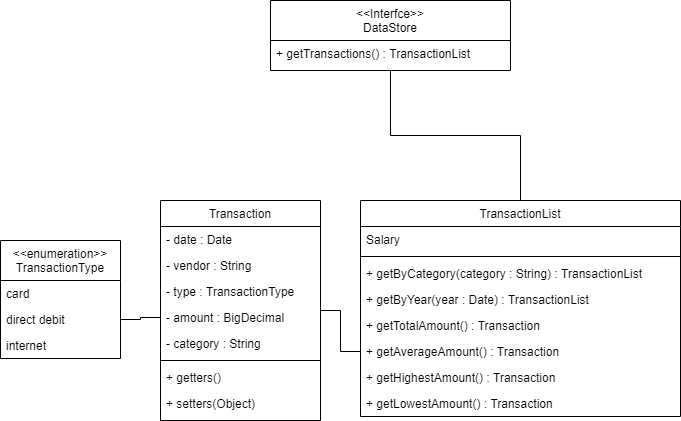

The diagram above was exported from draw.io. Its source (the exported page's mxGraphModel, read from the mxfile embedded in the PNG):
<mxGraphModel dx="870" dy="1340" grid="1" gridSize="10" guides="1" tooltips="1" connect="1" arrows="1" fold="1" page="1" pageScale="1" pageWidth="827" pageHeight="1169" math="0" shadow="0">
  <root>
    <mxCell id="WIyWlLk6GJQsqaUBKTNV-0" />
    <mxCell id="WIyWlLk6GJQsqaUBKTNV-1" parent="WIyWlLk6GJQsqaUBKTNV-0" />
    <mxCell id="zkfFHV4jXpPFQw0GAbJ--0" value="&lt;&lt;Interfce&gt;&gt;&#10;DataStore" style="swimlane;fontStyle=0;align=center;verticalAlign=top;childLayout=stackLayout;horizontal=1;startSize=40;horizontalStack=0;resizeParent=1;resizeLast=0;collapsible=1;marginBottom=0;rounded=0;shadow=0;strokeWidth=1;" parent="WIyWlLk6GJQsqaUBKTNV-1" vertex="1">
      <mxGeometry x="310" y="120" width="240" height="70" as="geometry">
        <mxRectangle x="230" y="140" width="160" height="26" as="alternateBounds" />
      </mxGeometry>
    </mxCell>
    <mxCell id="zkfFHV4jXpPFQw0GAbJ--5" value="+ getTransactions() : TransactionList" style="text;align=left;verticalAlign=top;spacingLeft=4;spacingRight=4;overflow=hidden;rotatable=0;points=[[0,0.5],[1,0.5]];portConstraint=eastwest;" parent="zkfFHV4jXpPFQw0GAbJ--0" vertex="1">
      <mxGeometry y="40" width="240" height="26" as="geometry" />
    </mxCell>
    <mxCell id="zkfFHV4jXpPFQw0GAbJ--6" value="Transaction" style="swimlane;fontStyle=0;align=center;verticalAlign=top;childLayout=stackLayout;horizontal=1;startSize=26;horizontalStack=0;resizeParent=1;resizeLast=0;collapsible=1;marginBottom=0;rounded=0;shadow=0;strokeWidth=1;" parent="WIyWlLk6GJQsqaUBKTNV-1" vertex="1">
      <mxGeometry x="200" y="320" width="160" height="220" as="geometry">
        <mxRectangle x="130" y="380" width="160" height="26" as="alternateBounds" />
      </mxGeometry>
    </mxCell>
    <mxCell id="zkfFHV4jXpPFQw0GAbJ--7" value="- date : Date" style="text;align=left;verticalAlign=top;spacingLeft=4;spacingRight=4;overflow=hidden;rotatable=0;points=[[0,0.5],[1,0.5]];portConstraint=eastwest;" parent="zkfFHV4jXpPFQw0GAbJ--6" vertex="1">
      <mxGeometry y="26" width="160" height="26" as="geometry" />
    </mxCell>
    <mxCell id="zkfFHV4jXpPFQw0GAbJ--8" value="- vendor : String" style="text;align=left;verticalAlign=top;spacingLeft=4;spacingRight=4;overflow=hidden;rotatable=0;points=[[0,0.5],[1,0.5]];portConstraint=eastwest;rounded=0;shadow=0;html=0;" parent="zkfFHV4jXpPFQw0GAbJ--6" vertex="1">
      <mxGeometry y="52" width="160" height="26" as="geometry" />
    </mxCell>
    <mxCell id="8mPLua9Dz32r6-55coU8-0" value="- type : TransactionType" style="text;align=left;verticalAlign=top;spacingLeft=4;spacingRight=4;overflow=hidden;rotatable=0;points=[[0,0.5],[1,0.5]];portConstraint=eastwest;rounded=0;shadow=0;html=0;" vertex="1" parent="zkfFHV4jXpPFQw0GAbJ--6">
      <mxGeometry y="78" width="160" height="26" as="geometry" />
    </mxCell>
    <mxCell id="8mPLua9Dz32r6-55coU8-1" value="- amount : BigDecimal" style="text;align=left;verticalAlign=top;spacingLeft=4;spacingRight=4;overflow=hidden;rotatable=0;points=[[0,0.5],[1,0.5]];portConstraint=eastwest;rounded=0;shadow=0;html=0;" vertex="1" parent="zkfFHV4jXpPFQw0GAbJ--6">
      <mxGeometry y="104" width="160" height="26" as="geometry" />
    </mxCell>
    <mxCell id="8mPLua9Dz32r6-55coU8-2" value="- category : String" style="text;align=left;verticalAlign=top;spacingLeft=4;spacingRight=4;overflow=hidden;rotatable=0;points=[[0,0.5],[1,0.5]];portConstraint=eastwest;rounded=0;shadow=0;html=0;" vertex="1" parent="zkfFHV4jXpPFQw0GAbJ--6">
      <mxGeometry y="130" width="160" height="26" as="geometry" />
    </mxCell>
    <mxCell id="zkfFHV4jXpPFQw0GAbJ--9" value="" style="line;html=1;strokeWidth=1;align=left;verticalAlign=middle;spacingTop=-1;spacingLeft=3;spacingRight=3;rotatable=0;labelPosition=right;points=[];portConstraint=eastwest;" parent="zkfFHV4jXpPFQw0GAbJ--6" vertex="1">
      <mxGeometry y="156" width="160" height="8" as="geometry" />
    </mxCell>
    <mxCell id="zkfFHV4jXpPFQw0GAbJ--11" value="+ getters()" style="text;align=left;verticalAlign=top;spacingLeft=4;spacingRight=4;overflow=hidden;rotatable=0;points=[[0,0.5],[1,0.5]];portConstraint=eastwest;" parent="zkfFHV4jXpPFQw0GAbJ--6" vertex="1">
      <mxGeometry y="164" width="160" height="26" as="geometry" />
    </mxCell>
    <mxCell id="8mPLua9Dz32r6-55coU8-16" value="+ setters(Object)" style="text;align=left;verticalAlign=top;spacingLeft=4;spacingRight=4;overflow=hidden;rotatable=0;points=[[0,0.5],[1,0.5]];portConstraint=eastwest;" vertex="1" parent="zkfFHV4jXpPFQw0GAbJ--6">
      <mxGeometry y="190" width="160" height="26" as="geometry" />
    </mxCell>
    <mxCell id="8mPLua9Dz32r6-55coU8-24" style="edgeStyle=orthogonalEdgeStyle;rounded=0;orthogonalLoop=1;jettySize=auto;html=1;endArrow=none;endFill=0;" edge="1" parent="WIyWlLk6GJQsqaUBKTNV-1" source="zkfFHV4jXpPFQw0GAbJ--13" target="zkfFHV4jXpPFQw0GAbJ--0">
      <mxGeometry relative="1" as="geometry">
        <mxPoint x="430" y="160" as="targetPoint" />
      </mxGeometry>
    </mxCell>
    <mxCell id="zkfFHV4jXpPFQw0GAbJ--13" value="TransactionList" style="swimlane;fontStyle=0;align=center;verticalAlign=top;childLayout=stackLayout;horizontal=1;startSize=26;horizontalStack=0;resizeParent=1;resizeLast=0;collapsible=1;marginBottom=0;rounded=0;shadow=0;strokeWidth=1;" parent="WIyWlLk6GJQsqaUBKTNV-1" vertex="1">
      <mxGeometry x="400" y="320" width="320" height="216" as="geometry">
        <mxRectangle x="340" y="380" width="170" height="26" as="alternateBounds" />
      </mxGeometry>
    </mxCell>
    <mxCell id="zkfFHV4jXpPFQw0GAbJ--14" value="Salary" style="text;align=left;verticalAlign=top;spacingLeft=4;spacingRight=4;overflow=hidden;rotatable=0;points=[[0,0.5],[1,0.5]];portConstraint=eastwest;" parent="zkfFHV4jXpPFQw0GAbJ--13" vertex="1">
      <mxGeometry y="26" width="320" height="26" as="geometry" />
    </mxCell>
    <mxCell id="zkfFHV4jXpPFQw0GAbJ--15" value="" style="line;html=1;strokeWidth=1;align=left;verticalAlign=middle;spacingTop=-1;spacingLeft=3;spacingRight=3;rotatable=0;labelPosition=right;points=[];portConstraint=eastwest;" parent="zkfFHV4jXpPFQw0GAbJ--13" vertex="1">
      <mxGeometry y="52" width="320" height="8" as="geometry" />
    </mxCell>
    <mxCell id="8mPLua9Dz32r6-55coU8-17" value="+ getByCategory(category : String) : TransactionList" style="text;align=left;verticalAlign=top;spacingLeft=4;spacingRight=4;overflow=hidden;rotatable=0;points=[[0,0.5],[1,0.5]];portConstraint=eastwest;" vertex="1" parent="zkfFHV4jXpPFQw0GAbJ--13">
      <mxGeometry y="60" width="320" height="26" as="geometry" />
    </mxCell>
    <mxCell id="8mPLua9Dz32r6-55coU8-20" value="+ getByYear(year : Date) : TransactionList" style="text;align=left;verticalAlign=top;spacingLeft=4;spacingRight=4;overflow=hidden;rotatable=0;points=[[0,0.5],[1,0.5]];portConstraint=eastwest;" vertex="1" parent="zkfFHV4jXpPFQw0GAbJ--13">
      <mxGeometry y="86" width="320" height="26" as="geometry" />
    </mxCell>
    <mxCell id="8mPLua9Dz32r6-55coU8-18" value="+ getTotalAmount() : Transaction" style="text;align=left;verticalAlign=top;spacingLeft=4;spacingRight=4;overflow=hidden;rotatable=0;points=[[0,0.5],[1,0.5]];portConstraint=eastwest;" vertex="1" parent="zkfFHV4jXpPFQw0GAbJ--13">
      <mxGeometry y="112" width="320" height="26" as="geometry" />
    </mxCell>
    <mxCell id="8mPLua9Dz32r6-55coU8-19" value="+ getAverageAmount() : Transaction" style="text;align=left;verticalAlign=top;spacingLeft=4;spacingRight=4;overflow=hidden;rotatable=0;points=[[0,0.5],[1,0.5]];portConstraint=eastwest;" vertex="1" parent="zkfFHV4jXpPFQw0GAbJ--13">
      <mxGeometry y="138" width="320" height="26" as="geometry" />
    </mxCell>
    <mxCell id="8mPLua9Dz32r6-55coU8-21" value="+ getHighestAmount() : Transaction" style="text;align=left;verticalAlign=top;spacingLeft=4;spacingRight=4;overflow=hidden;rotatable=0;points=[[0,0.5],[1,0.5]];portConstraint=eastwest;" vertex="1" parent="zkfFHV4jXpPFQw0GAbJ--13">
      <mxGeometry y="164" width="320" height="26" as="geometry" />
    </mxCell>
    <mxCell id="8mPLua9Dz32r6-55coU8-22" value="+ getLowestAmount() : Transaction" style="text;align=left;verticalAlign=top;spacingLeft=4;spacingRight=4;overflow=hidden;rotatable=0;points=[[0,0.5],[1,0.5]];portConstraint=eastwest;" vertex="1" parent="zkfFHV4jXpPFQw0GAbJ--13">
      <mxGeometry y="190" width="320" height="26" as="geometry" />
    </mxCell>
    <mxCell id="8mPLua9Dz32r6-55coU8-3" value="&lt;&lt;enumeration&gt;&gt;&#10;TransactionType" style="swimlane;fontStyle=0;childLayout=stackLayout;horizontal=1;startSize=40;fillColor=none;horizontalStack=0;resizeParent=1;resizeParentMax=0;resizeLast=0;collapsible=1;marginBottom=0;" vertex="1" parent="WIyWlLk6GJQsqaUBKTNV-1">
      <mxGeometry x="40" y="360" width="120" height="118" as="geometry" />
    </mxCell>
    <mxCell id="8mPLua9Dz32r6-55coU8-4" value="card" style="text;strokeColor=none;fillColor=none;align=left;verticalAlign=top;spacingLeft=4;spacingRight=4;overflow=hidden;rotatable=0;points=[[0,0.5],[1,0.5]];portConstraint=eastwest;" vertex="1" parent="8mPLua9Dz32r6-55coU8-3">
      <mxGeometry y="40" width="120" height="26" as="geometry" />
    </mxCell>
    <mxCell id="8mPLua9Dz32r6-55coU8-5" value="direct debit" style="text;strokeColor=none;fillColor=none;align=left;verticalAlign=top;spacingLeft=4;spacingRight=4;overflow=hidden;rotatable=0;points=[[0,0.5],[1,0.5]];portConstraint=eastwest;" vertex="1" parent="8mPLua9Dz32r6-55coU8-3">
      <mxGeometry y="66" width="120" height="26" as="geometry" />
    </mxCell>
    <mxCell id="8mPLua9Dz32r6-55coU8-6" value="internet" style="text;strokeColor=none;fillColor=none;align=left;verticalAlign=top;spacingLeft=4;spacingRight=4;overflow=hidden;rotatable=0;points=[[0,0.5],[1,0.5]];portConstraint=eastwest;" vertex="1" parent="8mPLua9Dz32r6-55coU8-3">
      <mxGeometry y="92" width="120" height="26" as="geometry" />
    </mxCell>
    <mxCell id="8mPLua9Dz32r6-55coU8-15" style="edgeStyle=orthogonalEdgeStyle;rounded=0;orthogonalLoop=1;jettySize=auto;html=1;entryX=1;entryY=0.5;entryDx=0;entryDy=0;endArrow=none;endFill=0;" edge="1" parent="WIyWlLk6GJQsqaUBKTNV-1" source="8mPLua9Dz32r6-55coU8-1" target="8mPLua9Dz32r6-55coU8-5">
      <mxGeometry relative="1" as="geometry" />
    </mxCell>
    <mxCell id="8mPLua9Dz32r6-55coU8-23" style="edgeStyle=orthogonalEdgeStyle;rounded=0;orthogonalLoop=1;jettySize=auto;html=1;endArrow=none;endFill=0;" edge="1" parent="WIyWlLk6GJQsqaUBKTNV-1" source="8mPLua9Dz32r6-55coU8-19" target="zkfFHV4jXpPFQw0GAbJ--6">
      <mxGeometry relative="1" as="geometry" />
    </mxCell>
  </root>
</mxGraphModel>